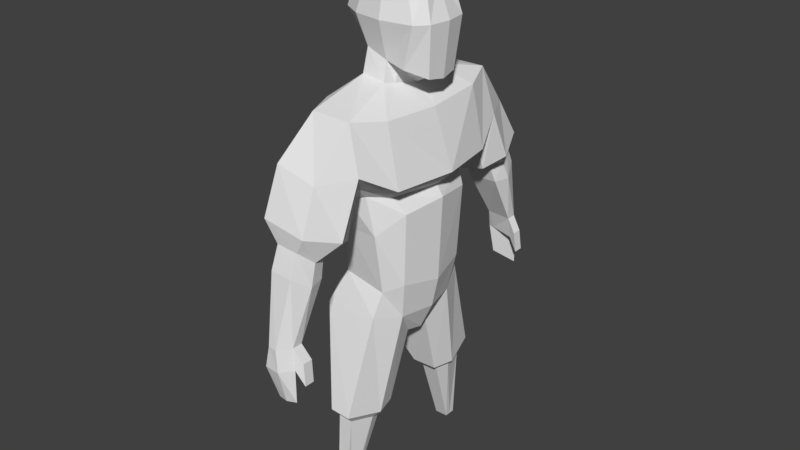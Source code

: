 # Source: person.blend  (saved by Blender 2.79.0; exported with 4.5.12 LTS)
import bpy
from mathutils import Matrix  # noqa: F401  (used for matrix-valued properties, if any)

bpy.ops.wm.read_factory_settings(use_empty=True)
scene = bpy.context.scene
scene.name = 'Scene'

# ---- collections
col_collection_1 = bpy.data.collections.new('Collection 1'); scene.collection.children.link(col_collection_1)

# ---- materials (node trees are filled in below, after node groups)
mat_material = bpy.data.materials.new('Material')
mat_material.alpha_threshold = 0.0
mat_material.use_transparent_shadow = False
mat_material.roughness = 0.5
mat_material.line_color = (0.0, 0.0, 0.0, 1.0)

# ---- material node trees

# ---- world
world_world = bpy.data.worlds.new('World'); scene.world = world_world
world_world.color = (0.05088, 0.05088, 0.05088)
world_world.use_sun_shadow = False
world_world.sun_shadow_jitter_overblur = 0.0
world_world.cycles.sampling_method = 'MANUAL'

# ---- meshes
me_cube = bpy.data.meshes.new('Cube')
me_cube.from_pydata([(0.618, 0.9011, 7.727), (-0.618, 0.7327, 8.023), (0.618, 0.7376, 9.595), (-0.618, 0.7914, 9.675), (1.125, 0.0, 7.403), (1.362e-07, 0.7806, 7.819), (0.8974, 0.9154, 8.85), (0.8803, 0.0, 6.648), (-0.8762, 0.0, 7.725), (-1.537, 0.0, 6.882), (-0.8259, 0.9158, 8.849), (0.8798, 0.0, 9.832), (2.519e-07, 0.8318, 9.924), (-0.7542, 2.543, 6.882), (-1.013, 0.0, 10.05), (3.259e-07, 1.047, 8.849), (-1.535, 0.0, 8.885), (0.4115, 2.578, 6.882), (1.273, 0.0, 8.849), (-1.259e-07, 0.0, 10.34), (0.5451, 0.0, 7.277), (0.0655, 0.9534, 7.308), (0.2679, 0.0, 7.107), (-0.6213, 0.9155, 7.384), (-1.062, 0.0, 7.232), (0.8731, 0.0, 1.021), (0.3199, 1.735, 1.201), (-1.893, 0.0, 0.5573), (-1.235, 1.707, 1.154), (0.7625, 2.676, 5.612), (-1.007, 2.779, 6.123), (-1.78, 0.0, 6.138), (1.436, 0.0, 5.05), (0.2639, 2.352, 5.128), (-0.5865, 2.404, 4.696), (1.186, 0.0, 4.79), (-1.445, 0.0, 5.494), (0.2224, 1.829, 4.671), (-0.4432, 1.966, 4.671), (0.9728, 0.0, 4.598), (-1.264, 0.0, 4.671), (0.4021, 1.454, 1.875), (-0.8217, 1.406, 2.096), (1.065, 0.0, 1.906), (-1.42, 0.0, 1.872), (0.2565, 3.637, 5.606), (-0.957, 3.578, 5.826), (0.357, 3.788, 3.728), (-0.6549, 3.733, 3.728), (0.2126, 3.354, 3.728), (-0.5104, 3.299, 3.728), (0.1818, 4.195, 4.09), (-0.5015, 4.14, 4.09), (0.2983, 4.581, 1.74), (-0.4246, 4.546, 1.74), (0.2983, 4.299, 1.74), (-0.4354, 4.359, 1.74), (0.05358, 4.923, 1.74), (-0.2066, 4.888, 1.74), (0.1174, 4.715, 0.2111), (-0.1427, 4.68, 0.2111), (0.6216, 4.548, 0.7684), (0.6216, 4.266, 0.7684), (0.5577, 4.236, 1.365), (0.5577, 4.518, 1.365), (-0.3144, 4.918, 1.144), (0.1174, 4.953, 1.144), (-0.3716, 4.55, 1.144), (0.3621, 4.329, 1.144), (-0.5432, 4.576, 1.144), (0.3621, 4.611, 1.144), (-0.7077, 0.4782, 7.88), (-1.077, 0.4744, 9.94), (1.058, 0.4777, 7.481), (0.9098, 0.4757, 9.808), (-1.369, 0.5977, 8.855), (0.7838, 1.659, 6.723), (-1.134, 1.66, 6.882), (1.184, 0.5974, 8.85), (-0.0181, 0.5561, 10.12), (0.1893, 0.5094, 7.631), (0.1358, 0.6222, 7.239), (-0.7744, 0.5975, 7.331), (0.6446, 0.9406, 1.021), (-1.824, 0.9094, 0.582), (1.134, 1.693, 5.028), (-1.302, 1.814, 6.128), (0.9043, 1.535, 4.85), (-1.192, 1.569, 4.973), (0.6455, 1.314, 4.598), (-1.074, 1.283, 4.671), (0.8242, 1.091, 2.083), (-1.291, 0.8615, 1.875), (0.4971, 0.0, 0.2279), (-1.287, 0.0, -0.0374), (0.355, 0.3672, 0.2279), (-1.279, 0.3189, -0.0374), (0.4102, 1.581, -1.762), (0.1405, 2.57, -1.563), (-1.122, 1.556, -1.762), (-0.4865, 2.532, -1.563), (0.2424, 0.9651, -1.762), (-0.4773, 0.9403, -1.762), (-0.1284, 2.228, -4.247), (-0.1284, 2.405, -4.247), (-0.5055, 2.222, -4.247), (-0.447, 2.396, -4.247), (-0.1284, 2.076, -4.247), (-0.5055, 2.07, -4.247), (-1.08, 0.0, 3.894), (0.4021, 1.726, 3.585), (-0.5311, 1.698, 3.585), (1.165, 0.0, 4.299), (-1.073, 1.2, 3.894), (0.925, 1.143, 4.144), (-0.3716, 4.576, 0.3467), (0.3621, 4.611, 0.2111), (-0.4772, 4.404, 3.502), (-0.6789, 3.943, 3.186), (0.1989, 4.463, 3.502), (-0.5566, 3.507, 3.186), (0.428, 4.002, 3.186), (0.3023, 3.536, 3.186), (0.7894, 3.307, 4.191), (0.3979, 4.222, 4.501), (-1.068, 3.319, 4.492), (-0.5078, 2.811, 3.653), (-0.9058, 4.139, 4.63), (0.4289, 2.74, 3.907), (0.08988, 1.251, -1.97), (0.2005, 1.667, -1.97), (-0.4094, 1.234, -1.97), (0.02269, 2.331, -1.839), (-0.4116, 2.305, -1.839), (-0.8342, 1.65, -1.97)], [], [(92, 42, 28, 84), (23, 21, 17, 13), (75, 72, 3, 10), (15, 5, 1, 10), (12, 15, 10, 3), (2, 6, 15, 12), (6, 0, 5, 15), (71, 75, 10, 1), (82, 23, 13, 77), (73, 78, 18, 4), (78, 74, 11, 18), (74, 79, 19, 11), (79, 72, 14, 19), (81, 22, 7, 76), (73, 4, 20, 80), (80, 20, 22, 81), (71, 1, 23, 82), (1, 5, 21, 23), (27, 84, 96, 94), (42, 41, 26, 28), (91, 43, 25, 83), (76, 7, 32, 85), (77, 13, 30, 86), (85, 32, 35, 87), (126, 125, 48, 50), (86, 30, 34, 88), (87, 35, 39, 89), (34, 33, 37, 38), (88, 34, 38, 90), (114, 112, 43, 91), (111, 110, 41, 42), (113, 111, 42, 92), (13, 17, 45, 46), (17, 29, 45), (124, 123, 47, 51), (30, 13, 46), (117, 119, 57, 58), (118, 117, 58, 54), (127, 124, 51, 52), (125, 127, 52, 48), (123, 128, 49, 47), (128, 126, 50, 49), (58, 57, 66, 65), (60, 59, 116, 115), (120, 118, 54, 56), (119, 121, 53, 57), (122, 120, 56, 55), (121, 122, 55, 53), (53, 55, 63, 64), (67, 69, 70, 68), (69, 65, 60, 115), (66, 70, 116, 59), (54, 58, 65, 69), (64, 63, 62, 61), (57, 53, 70, 66), (55, 56, 67, 68), (55, 68, 62, 63), (68, 70, 61, 62), (56, 54, 69, 67), (70, 53, 64, 61), (109, 113, 92, 44), (110, 114, 91, 41), (36, 88, 90, 40), (33, 87, 89, 37), (31, 86, 88, 36), (29, 85, 87, 33), (9, 77, 86, 31), (17, 76, 85, 29), (41, 91, 83, 26), (84, 28, 100, 99), (8, 71, 82, 24), (5, 80, 81, 21), (0, 73, 80, 5), (21, 81, 76, 17), (12, 3, 72, 79), (2, 12, 79, 74), (6, 2, 74, 78), (0, 6, 78, 73), (24, 82, 77, 9), (8, 16, 75, 71), (16, 14, 72, 75), (44, 92, 84, 27), (95, 93, 94, 96), (96, 84, 99, 102), (83, 25, 93, 95), (129, 131, 108, 107), (130, 129, 107, 103), (26, 83, 97, 98), (28, 26, 98, 100), (95, 96, 102, 101), (83, 95, 101, 97), (104, 103, 105, 106), (105, 103, 107, 108), (133, 132, 104, 106), (132, 130, 103, 104), (131, 134, 105, 108), (134, 133, 106, 105), (37, 89, 114, 110), (40, 90, 113, 109), (90, 38, 111, 113), (38, 37, 110, 111), (89, 39, 112, 114), (65, 66, 59, 60), (70, 69, 115, 116), (47, 49, 122, 121), (49, 50, 120, 122), (51, 47, 121, 119), (50, 48, 118, 120), (48, 52, 117, 118), (52, 51, 119, 117), (33, 34, 126, 128), (29, 33, 128, 123), (30, 46, 127, 125), (46, 45, 124, 127), (45, 29, 123, 124), (34, 30, 125, 126), (99, 100, 133, 134), (102, 99, 134, 131), (98, 97, 130, 132), (100, 98, 132, 133), (97, 101, 129, 130), (101, 102, 131, 129)])
_uv = me_cube.uv_layers.new(name='UVMap')
_uv.uv.foreach_set('vector', [0.2078, 0.06165, 0.2629, 0.04672, 0.2601, 0.128, 0.1791, 0.1634, 0.4072, 0.4681, 0.4161, 0.4198, 0.526, 0.4118, 0.5265, 0.4892, 0.8619, 0.1567, 0.805, 0.1319, 0.8259, 0.1043, 0.8727, 0.1212, 0.8809, 0.06908, 0.9551, 0.08085, 0.9363, 0.1301, 0.8727, 0.1212, 0.8139, 0.06779, 0.8809, 0.06908, 0.8727, 0.1212, 0.8259, 0.1043, 0.8251, 0.02302, 0.884, 0.004823, 0.8809, 0.06908, 0.8139, 0.06779, 0.884, 0.004823, 0.9659, 0.0346, 0.9551, 0.08085, 0.8809, 0.06908, 0.9453, 0.1525, 0.8619, 0.1567, 0.8727, 0.1212, 0.9363, 0.1301, 0.7249, 0.9113, 0.7106, 0.9293, 0.6047, 0.9533, 0.6475, 0.9093, 0.8491, 0.2765, 0.8741, 0.3794, 0.8222, 0.389, 0.8108, 0.2688, 0.8741, 0.3794, 0.8879, 0.4638, 0.8485, 0.4785, 0.8222, 0.389, 0.7998, 0.003507, 0.7925, 0.06969, 0.7523, 0.07243, 0.7658, 0.000214, 0.7925, 0.06969, 0.805, 0.1319, 0.7745, 0.1442, 0.7523, 0.07243, 0.3954, 0.4058, 0.3564, 0.377, 0.3759, 0.3232, 0.4815, 0.3726, 0.8491, 0.2765, 0.8108, 0.2688, 0.8316, 0.2199, 0.8969, 0.2225, 0.9598, 0.05308, 0.9573, 0.000214, 0.9812, 0.003059, 0.9902, 0.05029, 0.9453, 0.1525, 0.9363, 0.1301, 0.9895, 0.1263, 0.9892, 0.1533, 0.9363, 0.1301, 0.9551, 0.08085, 0.995, 0.07542, 0.9895, 0.1263, 0.1149, 0.1472, 0.1791, 0.1634, 0.1189, 0.2234, 0.09511, 0.2096, 0.2382, 0.9309, 0.177, 0.8867, 0.2013, 0.8492, 0.2864, 0.8872, 0.1415, 0.8959, 0.07562, 0.8712, 0.08901, 0.8166, 0.1501, 0.8274, 0.4815, 0.3726, 0.3759, 0.3232, 0.4279, 0.2113, 0.5314, 0.2716, 0.6475, 0.9093, 0.6047, 0.9533, 0.5529, 0.9261, 0.6071, 0.8738, 0.5314, 0.2716, 0.4279, 0.2113, 0.4432, 0.1913, 0.5381, 0.2499, 0.3972, 0.8659, 0.4383, 0.9044, 0.3832, 0.9095, 0.3864, 0.8849, 0.6071, 0.8738, 0.5529, 0.9261, 0.4691, 0.8231, 0.5626, 0.7946, 0.5381, 0.2499, 0.4432, 0.1913, 0.4545, 0.176, 0.5454, 0.219, 0.4691, 0.8231, 0.4108, 0.7764, 0.4361, 0.7492, 0.4827, 0.7808, 0.5626, 0.7946, 0.4691, 0.8231, 0.4827, 0.7808, 0.5664, 0.7616, 0.5387, 0.1773, 0.462, 0.1524, 0.5317, 0.000214, 0.5979, 0.04335, 0.505, 0.6854, 0.4398, 0.6784, 0.4437, 0.5648, 0.5237, 0.5814, 0.559, 0.7018, 0.505, 0.6854, 0.5237, 0.5814, 0.5671, 0.5616, 0.5265, 0.4892, 0.526, 0.4118, 0.6319, 0.4045, 0.633, 0.4892, 0.526, 0.4118, 0.5825, 0.341, 0.6319, 0.4045, 0.7046, 0.3832, 0.6885, 0.3269, 0.7401, 0.3414, 0.731, 0.38, 0.5529, 0.9261, 0.6047, 0.9533, 0.5013, 0.9588, 0.8475, 0.7314, 0.8, 0.726, 0.8195, 0.5985, 0.8382, 0.6003, 0.8887, 0.7205, 0.8475, 0.7314, 0.8382, 0.6003, 0.8676, 0.6053, 0.7248, 0.4643, 0.7046, 0.3832, 0.731, 0.38, 0.7518, 0.422, 0.4383, 0.9044, 0.4227, 0.9522, 0.3857, 0.9416, 0.3832, 0.9095, 0.6885, 0.3269, 0.6939, 0.2792, 0.734, 0.3079, 0.7401, 0.3414, 0.3701, 0.8315, 0.3972, 0.8659, 0.3864, 0.8849, 0.3565, 0.8646, 0.8382, 0.6003, 0.8195, 0.5985, 0.8189, 0.5589, 0.8467, 0.5606, 0.9054, 0.497, 0.924, 0.4896, 0.9441, 0.4928, 0.8909, 0.5132, 0.9168, 0.7377, 0.8891, 0.7294, 0.8905, 0.6195, 0.9028, 0.6242, 0.8, 0.726, 0.7586, 0.7103, 0.7893, 0.5991, 0.8195, 0.5985, 0.9688, 0.7272, 0.9168, 0.7377, 0.9028, 0.6242, 0.9546, 0.6216, 0.9956, 0.7113, 0.9688, 0.7272, 0.9546, 0.6216, 0.9698, 0.6105, 0.7893, 0.5991, 0.7669, 0.6002, 0.771, 0.5741, 0.7805, 0.5748, 0.9023, 0.5754, 0.8891, 0.5753, 0.957, 0.5627, 0.9602, 0.5819, 0.8747, 0.5605, 0.8467, 0.5606, 0.8418, 0.4941, 0.8606, 0.5033, 0.8189, 0.5589, 0.7905, 0.555, 0.8039, 0.4896, 0.8225, 0.4934, 0.8676, 0.6053, 0.8382, 0.6003, 0.8467, 0.5606, 0.8747, 0.5605, 0.7805, 0.5748, 0.771, 0.5741, 0.7748, 0.5675, 0.7747, 0.5675, 0.8195, 0.5985, 0.7893, 0.5991, 0.7905, 0.555, 0.8189, 0.5589, 0.9546, 0.6216, 0.9028, 0.6242, 0.9023, 0.5754, 0.9602, 0.5819, 0.7669, 0.6002, 0.7577, 0.5552, 0.7748, 0.5675, 0.771, 0.5741, 0.7577, 0.5552, 0.7905, 0.555, 0.7747, 0.5675, 0.7748, 0.5675, 0.9028, 0.6242, 0.8905, 0.6195, 0.8891, 0.5753, 0.9023, 0.5754, 0.7905, 0.555, 0.7893, 0.5991, 0.7805, 0.5748, 0.7747, 0.5675, 0.6378, 0.679, 0.559, 0.7018, 0.5671, 0.5616, 0.6205, 0.5528, 0.6064, 0.1621, 0.5387, 0.1773, 0.5979, 0.04335, 0.6399, 0.04443, 0.6784, 0.768, 0.5626, 0.7946, 0.5664, 0.7616, 0.6536, 0.7251, 0.6034, 0.2862, 0.5381, 0.2499, 0.5454, 0.219, 0.5904, 0.241, 0.709, 0.8021, 0.6071, 0.8738, 0.5626, 0.7946, 0.6784, 0.768, 0.5825, 0.341, 0.5314, 0.2716, 0.5381, 0.2499, 0.6034, 0.2862, 0.7355, 0.8444, 0.6475, 0.9093, 0.6071, 0.8738, 0.709, 0.8021, 0.526, 0.4118, 0.4815, 0.3726, 0.5314, 0.2716, 0.5825, 0.341, 0.177, 0.8867, 0.1415, 0.8959, 0.1501, 0.8274, 0.2013, 0.8492, 0.1791, 0.1634, 0.2601, 0.128, 0.3225, 0.3359, 0.2395, 0.3412, 0.9509, 0.1944, 0.9453, 0.1525, 0.9892, 0.1533, 0.9904, 0.2054, 0.9551, 0.08085, 0.9598, 0.05308, 0.9902, 0.05029, 0.995, 0.07542, 0.902, 0.2761, 0.8491, 0.2765, 0.8969, 0.2225, 0.9316, 0.226, 0.4161, 0.4198, 0.3954, 0.4058, 0.4815, 0.3726, 0.526, 0.4118, 0.8139, 0.06779, 0.8259, 0.1043, 0.805, 0.1319, 0.7925, 0.06969, 0.8251, 0.02302, 0.8139, 0.06779, 0.7925, 0.06969, 0.7998, 0.003507, 0.909, 0.3736, 0.9222, 0.4436, 0.8879, 0.4638, 0.8741, 0.3794, 0.902, 0.2761, 0.909, 0.3736, 0.8741, 0.3794, 0.8491, 0.2765, 0.7516, 0.8782, 0.7249, 0.9113, 0.6475, 0.9093, 0.7355, 0.8444, 0.9509, 0.1944, 0.8467, 0.1985, 0.8619, 0.1567, 0.9453, 0.1525, 0.8467, 0.1985, 0.7745, 0.1442, 0.805, 0.1319, 0.8619, 0.1567, 0.1441, 0.04672, 0.2078, 0.06165, 0.1791, 0.1634, 0.1149, 0.1472, 0.03037, 0.3319, 0.000214, 0.3212, 0.09511, 0.2096, 0.1189, 0.2234, 0.1189, 0.2234, 0.1791, 0.1634, 0.2395, 0.3412, 0.1875, 0.3719, 0.1501, 0.8274, 0.08901, 0.8166, 0.1031, 0.7631, 0.1277, 0.7657, 0.1845, 0.4218, 0.2083, 0.391, 0.3336, 0.5274, 0.3136, 0.5447, 0.2399, 0.6636, 0.2172, 0.6516, 0.3136, 0.5447, 0.3206, 0.5506, 0.2013, 0.8492, 0.1501, 0.8274, 0.2287, 0.6765, 0.278, 0.7086, 0.2864, 0.8872, 0.2013, 0.8492, 0.278, 0.7086, 0.3156, 0.7144, 0.03037, 0.3319, 0.1189, 0.2234, 0.1875, 0.3719, 0.1565, 0.4147, 0.1501, 0.8274, 0.1277, 0.7657, 0.1965, 0.6619, 0.2287, 0.6765, 0.3274, 0.5573, 0.3206, 0.5506, 0.3404, 0.5355, 0.3448, 0.5485, 0.3404, 0.5355, 0.3206, 0.5506, 0.3136, 0.5447, 0.3336, 0.5274, 0.3141, 0.6904, 0.2812, 0.6857, 0.3274, 0.5573, 0.3448, 0.5485, 0.2812, 0.6857, 0.2399, 0.6636, 0.3206, 0.5506, 0.3274, 0.5573, 0.2083, 0.391, 0.2487, 0.365, 0.3433, 0.5244, 0.3336, 0.5274, 0.2487, 0.365, 0.3115, 0.3569, 0.356, 0.5214, 0.3433, 0.5244, 0.5904, 0.241, 0.5454, 0.219, 0.5387, 0.1773, 0.6064, 0.1621, 0.6536, 0.7251, 0.5664, 0.7616, 0.559, 0.7018, 0.6378, 0.679, 0.5664, 0.7616, 0.4827, 0.7808, 0.505, 0.6854, 0.559, 0.7018, 0.4827, 0.7808, 0.4361, 0.7492, 0.4398, 0.6784, 0.505, 0.6854, 0.5454, 0.219, 0.4545, 0.176, 0.462, 0.1524, 0.5387, 0.1773, 0.8467, 0.5606, 0.8189, 0.5589, 0.8225, 0.4934, 0.8418, 0.4941, 0.957, 0.5627, 0.8891, 0.5753, 0.8909, 0.5132, 0.9441, 0.4928, 0.9998, 0.751, 0.9715, 0.7649, 0.9688, 0.7272, 0.9956, 0.7113, 0.9715, 0.7649, 0.9239, 0.7739, 0.9168, 0.7377, 0.9688, 0.7272, 0.7962, 0.7735, 0.7553, 0.7558, 0.7586, 0.7103, 0.8, 0.726, 0.9239, 0.7739, 0.8938, 0.7678, 0.8891, 0.7294, 0.9168, 0.7377, 0.8887, 0.7643, 0.8481, 0.778, 0.8475, 0.7314, 0.8887, 0.7205, 0.8481, 0.778, 0.7962, 0.7735, 0.8, 0.726, 0.8475, 0.7314, 0.4108, 0.7764, 0.4691, 0.8231, 0.3972, 0.8659, 0.3701, 0.8315, 0.5825, 0.341, 0.6034, 0.2862, 0.6939, 0.2792, 0.6885, 0.3269, 0.5529, 0.9261, 0.5013, 0.9588, 0.4227, 0.9522, 0.4383, 0.9044, 0.633, 0.4892, 0.6319, 0.4045, 0.7046, 0.3832, 0.7248, 0.4643, 0.6319, 0.4045, 0.5825, 0.341, 0.6885, 0.3269, 0.7046, 0.3832, 0.4691, 0.8231, 0.5529, 0.9261, 0.4383, 0.9044, 0.3972, 0.8659, 0.2395, 0.3412, 0.3225, 0.3359, 0.3115, 0.3569, 0.2487, 0.365, 0.1875, 0.3719, 0.2395, 0.3412, 0.2487, 0.365, 0.2083, 0.391, 0.278, 0.7086, 0.2287, 0.6765, 0.2399, 0.6636, 0.2812, 0.6857, 0.3156, 0.7144, 0.278, 0.7086, 0.2812, 0.6857, 0.3141, 0.6904, 0.2287, 0.6765, 0.1965, 0.6619, 0.2172, 0.6516, 0.2399, 0.6636, 0.1565, 0.4147, 0.1875, 0.3719, 0.2083, 0.391, 0.1845, 0.4218])
me_cube.materials.append(mat_material)
me_cube.use_remesh_preserve_volume = False
me_cube.use_remesh_preserve_attributes = False
me_cube.use_mirror_vertex_groups = False
me_cube.update()

# ---- objects
ob_cube = bpy.data.objects.new('Cube', me_cube)

# ---- transforms, parenting, visibility, modifiers, constraints
ob_cube.location = (0.0, 0.0, 0.0)
ob_cube.lock_rotations_4d = False
ob_cube.empty_display_type = 'ARROWS'
ob_cube.lineart.crease_threshold = 0.0
_m = ob_cube.modifiers.new('Mirror', 'MIRROR')
_m.use_axis = (False, True, False)
_m.use_clip = True

# ---- collection membership
col_collection_1.objects.link(ob_cube)

# ---- scene / render settings (as saved in the file)
scene.frame_start = 1; scene.frame_end = 250; scene.frame_set(219)
scene.render.engine = 'BLENDER_EEVEE_NEXT'
scene.render.resolution_percentage = 50
scene.render.dither_intensity = 0.0
scene.cycles.use_denoising = False
scene.cycles.samples = 128
scene.cycles.sampling_pattern = 'TABULATED_SOBOL'
scene.cycles.use_adaptive_sampling = False
scene.cycles.use_light_tree = False
scene.cycles.blur_glossy = 0.0
scene.cycles.sample_clamp_indirect = 0.0
scene.view_settings.view_transform = 'Standard'
bpy.context.view_layer.update()

# ---- added for rendering (the .blend has no active camera and no usable light): camera, sun
cam_auto = bpy.data.cameras.new('AutoCamera')
cam_auto.lens = 50.0
cam_auto.sensor_width = 36.0
cam_auto.clip_end = 1000.0
ob_auto_camera = bpy.data.objects.new('AutoCamera', cam_auto)
scene.collection.objects.link(ob_auto_camera)
ob_auto_camera.location = (16.3748, -19.9235, 16.3288)
ob_auto_camera.rotation_euler = (1.09748, -7.21219e-08, 0.694738)
scene.camera = ob_auto_camera
light_auto_sun = bpy.data.lights.new('AutoSun', 'SUN')
light_auto_sun.energy = 3.0
light_auto_sun.angle = 0.0523599
ob_auto_sun = bpy.data.objects.new('AutoSun', light_auto_sun)
scene.collection.objects.link(ob_auto_sun)
ob_auto_sun.rotation_euler = (0.872665, 0.174533, 0.523599)
bpy.context.view_layer.update()
